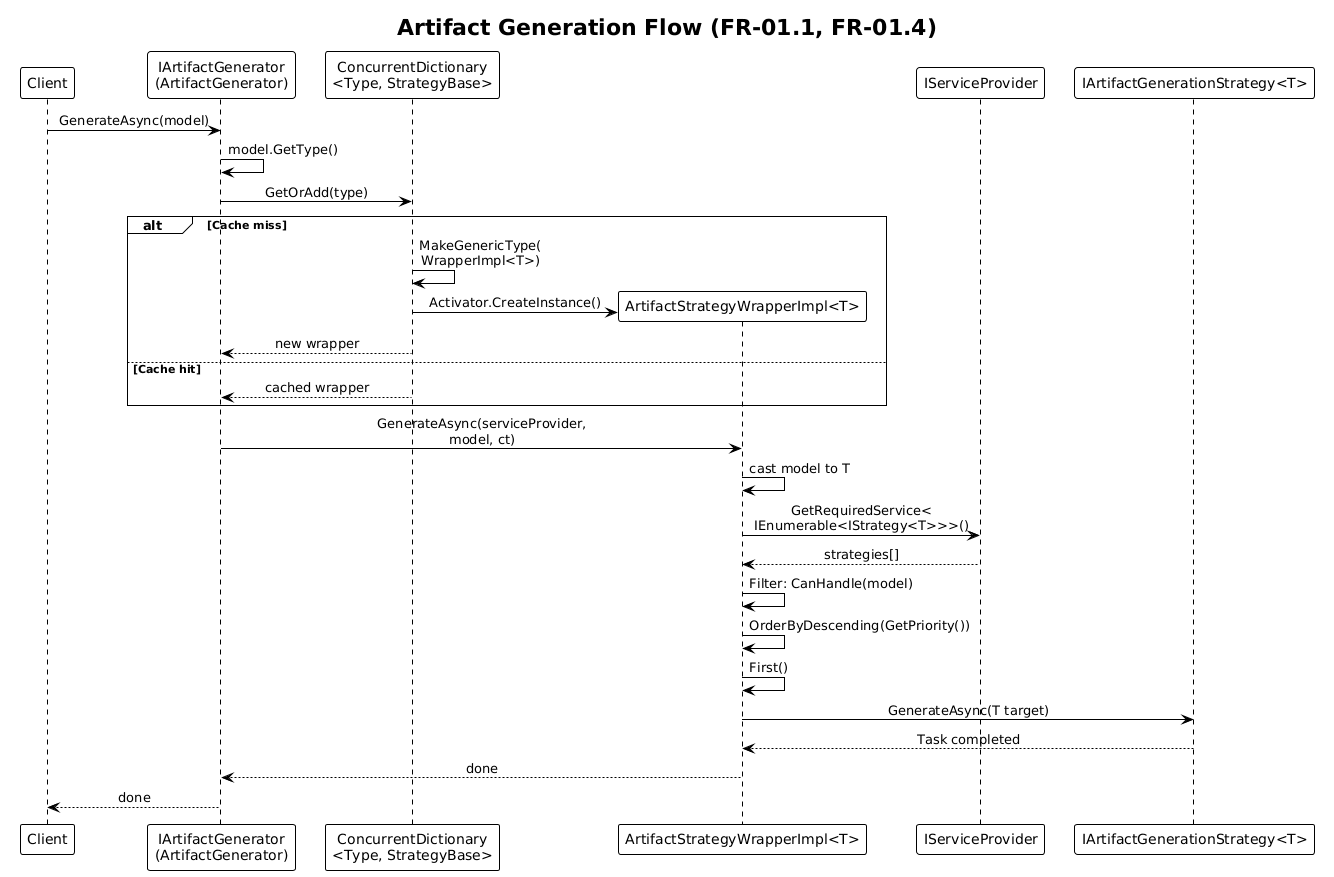

The diagram above was rendered by PlantUML. Its source (embedded in the PNG):
@startuml
!theme plain
skinparam sequenceMessageAlign center

title Artifact Generation Flow (FR-01.1, FR-01.4)

participant "Client" as C
participant "IArtifactGenerator\n(ArtifactGenerator)" as AG
participant "ConcurrentDictionary\n<Type, StrategyBase>" as Cache
participant "ArtifactStrategyWrapperImpl<T>" as W
participant "IServiceProvider" as SP
participant "IArtifactGenerationStrategy<T>" as S

C -> AG : GenerateAsync(model)
AG -> AG : model.GetType()
AG -> Cache : GetOrAdd(type)

alt Cache miss
    Cache -> Cache : MakeGenericType(\nWrapperImpl<T>)
    Cache -> W ** : Activator.CreateInstance()
    Cache --> AG : new wrapper
else Cache hit
    Cache --> AG : cached wrapper
end

AG -> W : GenerateAsync(serviceProvider,\nmodel, ct)
W -> W : cast model to T
W -> SP : GetRequiredService<\nIEnumerable<IStrategy<T>>>()
SP --> W : strategies[]

W -> W : Filter: CanHandle(model)
W -> W : OrderByDescending(GetPriority())
W -> W : First()

W -> S : GenerateAsync(T target)
S --> W : Task completed
W --> AG : done
AG --> C : done
@enduml